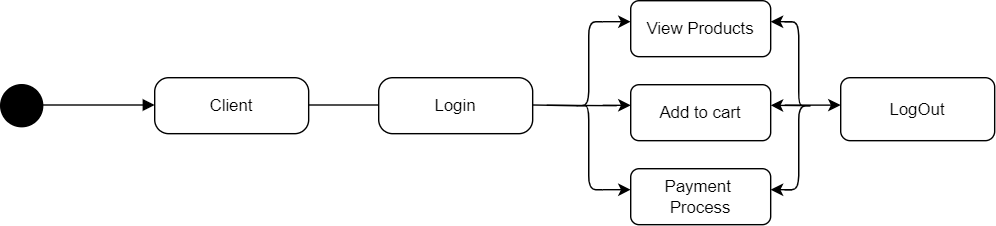

The diagram above was exported from draw.io. Its source (the exported page's mxGraphModel, read from the mxfile embedded in the PNG):
<mxGraphModel dx="880" dy="1568" grid="1" gridSize="10" guides="1" tooltips="1" connect="1" arrows="1" fold="1" page="1" pageScale="1" pageWidth="850" pageHeight="1100" math="0" shadow="0">
  <root>
    <mxCell id="0" />
    <mxCell id="1" parent="0" />
    <mxCell id="_5MK9W166Yk3OfFMgT_A-1" value="" style="ellipse;fillColor=strokeColor;html=1;" parent="1" vertex="1">
      <mxGeometry x="80" y="-840" width="30" height="30" as="geometry" />
    </mxCell>
    <mxCell id="_5MK9W166Yk3OfFMgT_A-2" value="" style="html=1;verticalAlign=bottom;labelBackgroundColor=none;endArrow=block;endFill=1;rounded=0;" parent="1" edge="1">
      <mxGeometry width="160" relative="1" as="geometry">
        <mxPoint x="110" y="-825.5" as="sourcePoint" />
        <mxPoint x="190" y="-825.5" as="targetPoint" />
      </mxGeometry>
    </mxCell>
    <mxCell id="_5MK9W166Yk3OfFMgT_A-3" value="Client" style="html=1;dashed=0;rounded=1;absoluteArcSize=1;arcSize=20;verticalAlign=middle;align=center;whiteSpace=wrap;" parent="1" vertex="1">
      <mxGeometry x="190" y="-845" width="110" height="40" as="geometry" />
    </mxCell>
    <mxCell id="_5MK9W166Yk3OfFMgT_A-5" value="" style="endArrow=none;html=1;endSize=12;startArrow=none;startSize=14;startFill=0;edgeStyle=orthogonalEdgeStyle;align=center;verticalAlign=bottom;endFill=0;rounded=0;" parent="1" edge="1">
      <mxGeometry y="3" relative="1" as="geometry">
        <mxPoint x="300" y="-825.5" as="sourcePoint" />
        <mxPoint x="350" y="-825.5" as="targetPoint" />
      </mxGeometry>
    </mxCell>
    <mxCell id="_5MK9W166Yk3OfFMgT_A-6" value="&lt;div&gt;Login&lt;/div&gt;" style="html=1;dashed=0;rounded=1;absoluteArcSize=1;arcSize=20;verticalAlign=middle;align=center;whiteSpace=wrap;" parent="1" vertex="1">
      <mxGeometry x="350" y="-845" width="110" height="40" as="geometry" />
    </mxCell>
    <mxCell id="gSsA2CBbFXEFiFOEn2K4-1" value="" style="endArrow=none;html=1;rounded=0;" parent="1" source="gSsA2CBbFXEFiFOEn2K4-2" edge="1">
      <mxGeometry width="50" height="50" relative="1" as="geometry">
        <mxPoint x="460" y="-825.5" as="sourcePoint" />
        <mxPoint x="490" y="-825" as="targetPoint" />
      </mxGeometry>
    </mxCell>
    <mxCell id="gSsA2CBbFXEFiFOEn2K4-3" value="" style="endArrow=none;html=1;rounded=0;entryX=0.1;entryY=0.5;entryDx=0;entryDy=0;entryPerimeter=0;" parent="1" target="gSsA2CBbFXEFiFOEn2K4-2" edge="1">
      <mxGeometry width="50" height="50" relative="1" as="geometry">
        <mxPoint x="460" y="-825.5" as="sourcePoint" />
        <mxPoint x="490" y="-825" as="targetPoint" />
      </mxGeometry>
    </mxCell>
    <mxCell id="gSsA2CBbFXEFiFOEn2K4-2" value="" style="shape=curlyBracket;whiteSpace=wrap;html=1;rounded=1;labelPosition=left;verticalLabelPosition=middle;align=right;verticalAlign=middle;" parent="1" vertex="1">
      <mxGeometry x="490" y="-885" width="20" height="120" as="geometry" />
    </mxCell>
    <mxCell id="gSsA2CBbFXEFiFOEn2K4-4" value="" style="endArrow=none;html=1;rounded=0;" parent="1" edge="1">
      <mxGeometry width="50" height="50" relative="1" as="geometry">
        <mxPoint x="470" y="-825.29" as="sourcePoint" />
        <mxPoint x="520" y="-825" as="targetPoint" />
      </mxGeometry>
    </mxCell>
    <mxCell id="gSsA2CBbFXEFiFOEn2K4-6" value="" style="endArrow=classic;html=1;rounded=0;" parent="1" edge="1">
      <mxGeometry width="50" height="50" relative="1" as="geometry">
        <mxPoint x="510" y="-885" as="sourcePoint" />
        <mxPoint x="530" y="-885" as="targetPoint" />
      </mxGeometry>
    </mxCell>
    <mxCell id="gSsA2CBbFXEFiFOEn2K4-7" value="" style="endArrow=classic;html=1;rounded=0;" parent="1" edge="1">
      <mxGeometry width="50" height="50" relative="1" as="geometry">
        <mxPoint x="510" y="-825.29" as="sourcePoint" />
        <mxPoint x="530" y="-825.29" as="targetPoint" />
      </mxGeometry>
    </mxCell>
    <mxCell id="gSsA2CBbFXEFiFOEn2K4-8" value="" style="endArrow=classic;html=1;rounded=0;" parent="1" edge="1">
      <mxGeometry width="50" height="50" relative="1" as="geometry">
        <mxPoint x="510" y="-765" as="sourcePoint" />
        <mxPoint x="530" y="-765" as="targetPoint" />
      </mxGeometry>
    </mxCell>
    <mxCell id="gSsA2CBbFXEFiFOEn2K4-9" value="View Products" style="rounded=1;whiteSpace=wrap;html=1;" parent="1" vertex="1">
      <mxGeometry x="530" y="-900" width="100" height="40" as="geometry" />
    </mxCell>
    <mxCell id="gSsA2CBbFXEFiFOEn2K4-10" value="Add to cart" style="rounded=1;whiteSpace=wrap;html=1;" parent="1" vertex="1">
      <mxGeometry x="530" y="-840" width="100" height="40" as="geometry" />
    </mxCell>
    <mxCell id="gSsA2CBbFXEFiFOEn2K4-11" value="Payment&amp;nbsp;&lt;div&gt;Process&lt;/div&gt;" style="rounded=1;whiteSpace=wrap;html=1;" parent="1" vertex="1">
      <mxGeometry x="530" y="-780" width="100" height="40" as="geometry" />
    </mxCell>
    <mxCell id="gSsA2CBbFXEFiFOEn2K4-12" value="" style="shape=curlyBracket;whiteSpace=wrap;html=1;rounded=1;labelPosition=left;verticalLabelPosition=middle;align=right;verticalAlign=middle;rotation=-180;" parent="1" vertex="1">
      <mxGeometry x="640" y="-885" width="20" height="120" as="geometry" />
    </mxCell>
    <mxCell id="gSsA2CBbFXEFiFOEn2K4-13" value="" style="endArrow=classic;html=1;rounded=0;" parent="1" edge="1">
      <mxGeometry width="50" height="50" relative="1" as="geometry">
        <mxPoint x="645" y="-765" as="sourcePoint" />
        <mxPoint x="630" y="-765" as="targetPoint" />
      </mxGeometry>
    </mxCell>
    <mxCell id="gSsA2CBbFXEFiFOEn2K4-15" value="" style="endArrow=classic;html=1;rounded=0;" parent="1" edge="1">
      <mxGeometry width="50" height="50" relative="1" as="geometry">
        <mxPoint x="645" y="-885" as="sourcePoint" />
        <mxPoint x="630" y="-885" as="targetPoint" />
      </mxGeometry>
    </mxCell>
    <mxCell id="gSsA2CBbFXEFiFOEn2K4-16" value="" style="endArrow=classic;html=1;rounded=0;exitX=0.1;exitY=0.5;exitDx=0;exitDy=0;exitPerimeter=0;" parent="1" source="gSsA2CBbFXEFiFOEn2K4-12" edge="1">
      <mxGeometry width="50" height="50" relative="1" as="geometry">
        <mxPoint x="645" y="-825.29" as="sourcePoint" />
        <mxPoint x="630" y="-825.29" as="targetPoint" />
      </mxGeometry>
    </mxCell>
    <mxCell id="gSsA2CBbFXEFiFOEn2K4-18" value="" style="endArrow=classic;html=1;rounded=0;" parent="1" edge="1">
      <mxGeometry width="50" height="50" relative="1" as="geometry">
        <mxPoint x="640" y="-825.42" as="sourcePoint" />
        <mxPoint x="680" y="-825.42" as="targetPoint" />
      </mxGeometry>
    </mxCell>
    <mxCell id="gSsA2CBbFXEFiFOEn2K4-19" value="LogOut" style="rounded=1;whiteSpace=wrap;html=1;" parent="1" vertex="1">
      <mxGeometry x="680" y="-845" width="110" height="45" as="geometry" />
    </mxCell>
  </root>
</mxGraphModel>